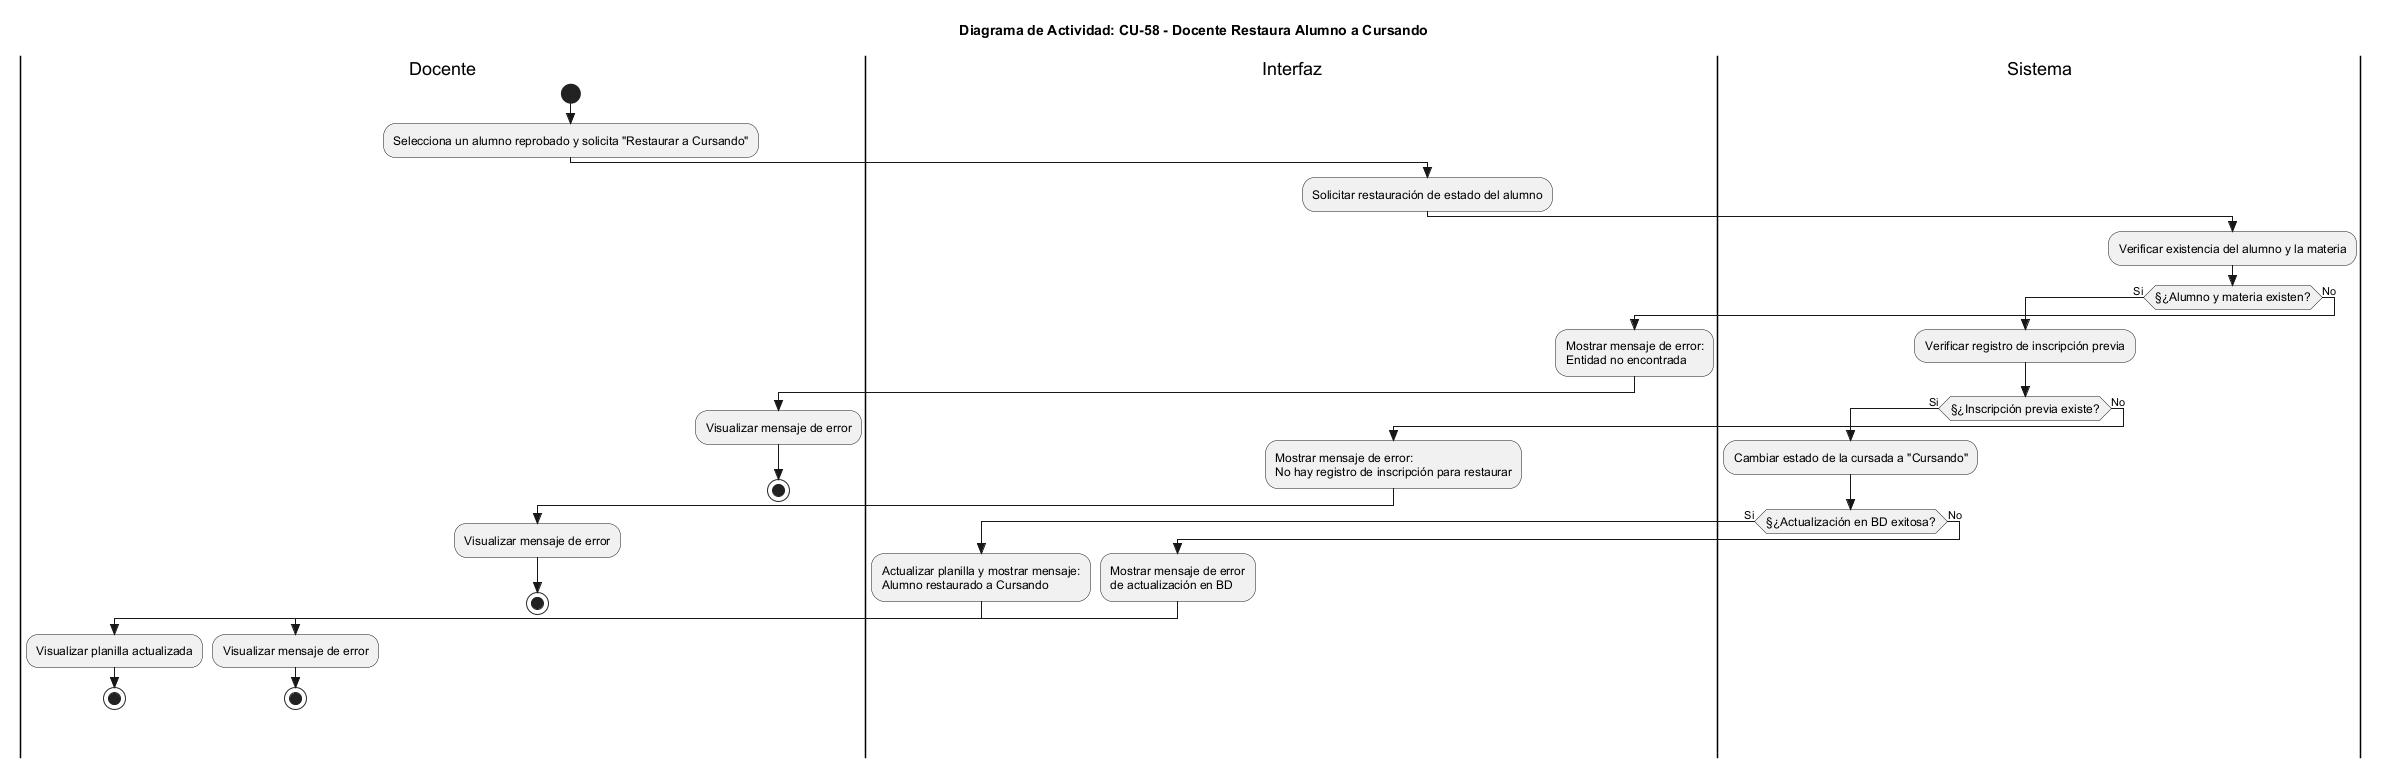

The diagram above was rendered by PlantUML. Its source (embedded in the PNG):
@startuml
skinparam Style strictuml
skinparam ActivityFontSize 12
skinparam ActivityFontName Arial

title Diagrama de Actividad: CU-58 - Docente Restaura Alumno a Cursando

|Docente|
start
:Selecciona un alumno reprobado y solicita "Restaurar a Cursando";

|Interfaz|
:Solicitar restauración de estado del alumno;

|Sistema|
:Verificar existencia del alumno y la materia;

if (§¿Alumno y materia existen?) then (Si)
  :Verificar registro de inscripción previa;

  if (§¿Inscripción previa existe?) then (Si)
    :Cambiar estado de la cursada a "Cursando";

    if (§¿Actualización en BD exitosa?) then (Si)
      |Interfaz|
      :Actualizar planilla y mostrar mensaje:\nAlumno restaurado a Cursando;

      |Docente|
      :Visualizar planilla actualizada;
      stop
    else (No)
      |Interfaz|
      :Mostrar mensaje de error\nde actualización en BD;

      |Docente|
      :Visualizar mensaje de error;
      stop
    endif

  else (No)
    |Interfaz|
    :Mostrar mensaje de error:\nNo hay registro de inscripción para restaurar;

    |Docente|
    :Visualizar mensaje de error;
    stop
  endif

else (No)
  |Interfaz|
  :Mostrar mensaje de error:\nEntidad no encontrada;

  |Docente|
  :Visualizar mensaje de error;
  stop
endif

@enduml